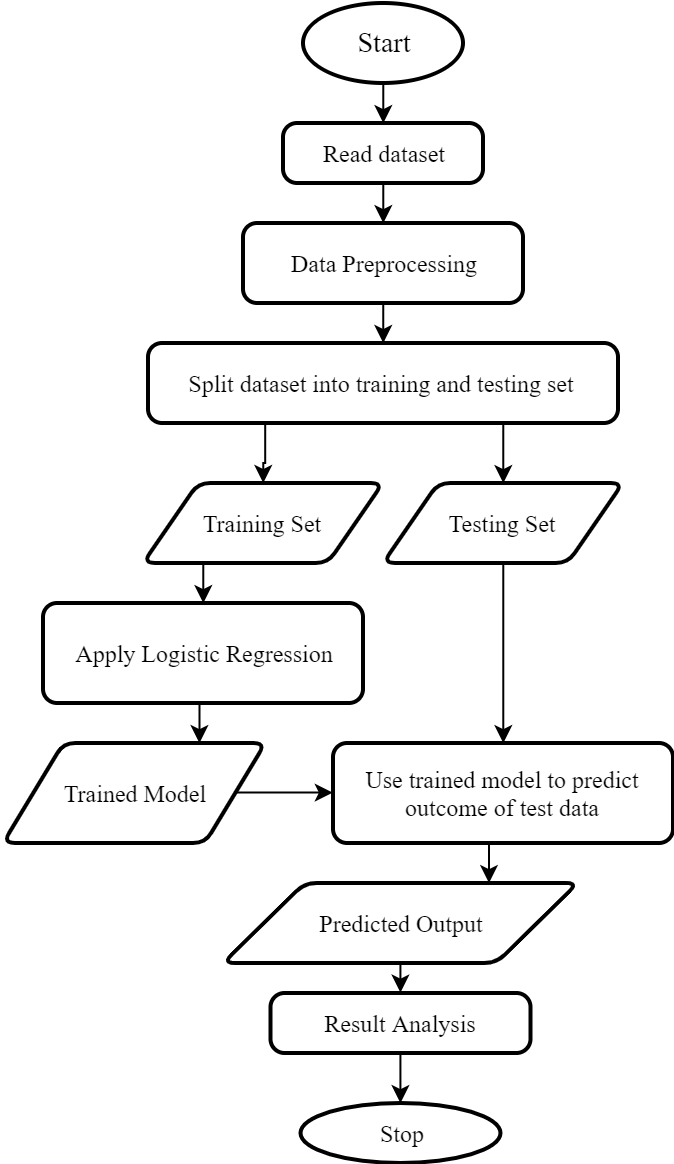

The diagram above was exported from draw.io. Its source (the exported page's mxGraphModel, read from the mxfile embedded in the PNG):
<mxGraphModel dx="677" dy="359" grid="1" gridSize="10" guides="1" tooltips="1" connect="1" arrows="1" fold="1" page="1" pageScale="1" pageWidth="850" pageHeight="1100" math="0" shadow="0">
  <root>
    <mxCell id="0" />
    <mxCell id="1" parent="0" />
    <mxCell id="hYVcll6Rvxtj42Xu19Bj-8" style="edgeStyle=orthogonalEdgeStyle;rounded=0;orthogonalLoop=1;jettySize=auto;html=1;exitX=0.5;exitY=1;exitDx=0;exitDy=0;exitPerimeter=0;entryX=0.5;entryY=0;entryDx=0;entryDy=0;" parent="1" source="hYVcll6Rvxtj42Xu19Bj-1" target="hYVcll6Rvxtj42Xu19Bj-2" edge="1">
      <mxGeometry relative="1" as="geometry" />
    </mxCell>
    <mxCell id="hYVcll6Rvxtj42Xu19Bj-1" value="&lt;p&gt;&lt;font style=&quot;font-size: 14px&quot; face=&quot;Times New Roman&quot;&gt;Start&lt;/font&gt;&lt;/p&gt;" style="strokeWidth=2;html=1;shape=mxgraph.flowchart.start_1;whiteSpace=wrap;" parent="1" vertex="1">
      <mxGeometry x="310" y="40" width="80" height="40" as="geometry" />
    </mxCell>
    <mxCell id="hYVcll6Rvxtj42Xu19Bj-25" style="edgeStyle=orthogonalEdgeStyle;rounded=0;orthogonalLoop=1;jettySize=auto;html=1;exitX=0.5;exitY=1;exitDx=0;exitDy=0;entryX=0.5;entryY=0;entryDx=0;entryDy=0;" parent="1" source="hYVcll6Rvxtj42Xu19Bj-2" target="hYVcll6Rvxtj42Xu19Bj-9" edge="1">
      <mxGeometry relative="1" as="geometry" />
    </mxCell>
    <mxCell id="hYVcll6Rvxtj42Xu19Bj-2" value="&lt;font face=&quot;Times New Roman&quot;&gt;Read dataset&lt;/font&gt;" style="rounded=1;whiteSpace=wrap;html=1;absoluteArcSize=1;arcSize=14;strokeWidth=2;" parent="1" vertex="1">
      <mxGeometry x="300" y="100" width="100" height="30" as="geometry" />
    </mxCell>
    <mxCell id="hYVcll6Rvxtj42Xu19Bj-26" style="edgeStyle=orthogonalEdgeStyle;rounded=0;orthogonalLoop=1;jettySize=auto;html=1;exitX=0.5;exitY=1;exitDx=0;exitDy=0;" parent="1" source="hYVcll6Rvxtj42Xu19Bj-9" target="hYVcll6Rvxtj42Xu19Bj-11" edge="1">
      <mxGeometry relative="1" as="geometry" />
    </mxCell>
    <mxCell id="hYVcll6Rvxtj42Xu19Bj-9" value="&lt;font face=&quot;Times New Roman&quot;&gt;Data Preprocessing&lt;/font&gt;" style="rounded=1;whiteSpace=wrap;html=1;absoluteArcSize=1;arcSize=14;strokeWidth=2;" parent="1" vertex="1">
      <mxGeometry x="280" y="150" width="140" height="40" as="geometry" />
    </mxCell>
    <mxCell id="hYVcll6Rvxtj42Xu19Bj-30" style="edgeStyle=orthogonalEdgeStyle;rounded=0;orthogonalLoop=1;jettySize=auto;html=1;exitX=0.25;exitY=1;exitDx=0;exitDy=0;" parent="1" source="hYVcll6Rvxtj42Xu19Bj-11" target="hYVcll6Rvxtj42Xu19Bj-13" edge="1">
      <mxGeometry relative="1" as="geometry" />
    </mxCell>
    <mxCell id="hYVcll6Rvxtj42Xu19Bj-46" style="edgeStyle=orthogonalEdgeStyle;rounded=0;orthogonalLoop=1;jettySize=auto;html=1;exitX=0.75;exitY=1;exitDx=0;exitDy=0;entryX=0.5;entryY=0;entryDx=0;entryDy=0;" parent="1" source="hYVcll6Rvxtj42Xu19Bj-11" target="hYVcll6Rvxtj42Xu19Bj-14" edge="1">
      <mxGeometry relative="1" as="geometry" />
    </mxCell>
    <mxCell id="hYVcll6Rvxtj42Xu19Bj-11" value="&lt;font face=&quot;Times New Roman&quot;&gt;Split dataset into training and testing set&lt;/font&gt;" style="rounded=1;whiteSpace=wrap;html=1;absoluteArcSize=1;arcSize=14;strokeWidth=2;" parent="1" vertex="1">
      <mxGeometry x="232.5" y="210" width="235" height="40" as="geometry" />
    </mxCell>
    <mxCell id="hYVcll6Rvxtj42Xu19Bj-32" style="edgeStyle=orthogonalEdgeStyle;rounded=0;orthogonalLoop=1;jettySize=auto;html=1;exitX=0.25;exitY=1;exitDx=0;exitDy=0;entryX=0.5;entryY=0;entryDx=0;entryDy=0;" parent="1" source="hYVcll6Rvxtj42Xu19Bj-13" target="hYVcll6Rvxtj42Xu19Bj-15" edge="1">
      <mxGeometry relative="1" as="geometry" />
    </mxCell>
    <mxCell id="hYVcll6Rvxtj42Xu19Bj-13" value="&lt;font face=&quot;Times New Roman&quot;&gt;Training Set&lt;/font&gt;" style="shape=parallelogram;html=1;strokeWidth=2;perimeter=parallelogramPerimeter;whiteSpace=wrap;rounded=1;arcSize=12;size=0.23;" parent="1" vertex="1">
      <mxGeometry x="230" y="280" width="120" height="40" as="geometry" />
    </mxCell>
    <mxCell id="hYVcll6Rvxtj42Xu19Bj-34" style="edgeStyle=orthogonalEdgeStyle;rounded=0;orthogonalLoop=1;jettySize=auto;html=1;exitX=0.5;exitY=1;exitDx=0;exitDy=0;entryX=0.5;entryY=0;entryDx=0;entryDy=0;" parent="1" source="hYVcll6Rvxtj42Xu19Bj-14" target="hYVcll6Rvxtj42Xu19Bj-20" edge="1">
      <mxGeometry relative="1" as="geometry">
        <mxPoint x="418" y="390" as="targetPoint" />
      </mxGeometry>
    </mxCell>
    <mxCell id="hYVcll6Rvxtj42Xu19Bj-14" value="&lt;font face=&quot;Times New Roman&quot;&gt;Testing Set&lt;/font&gt;" style="shape=parallelogram;html=1;strokeWidth=2;perimeter=parallelogramPerimeter;whiteSpace=wrap;rounded=1;arcSize=12;size=0.23;" parent="1" vertex="1">
      <mxGeometry x="350" y="280" width="120" height="40" as="geometry" />
    </mxCell>
    <mxCell id="hYVcll6Rvxtj42Xu19Bj-33" style="edgeStyle=orthogonalEdgeStyle;rounded=0;orthogonalLoop=1;jettySize=auto;html=1;exitX=0.5;exitY=1;exitDx=0;exitDy=0;entryX=0.75;entryY=0;entryDx=0;entryDy=0;" parent="1" source="hYVcll6Rvxtj42Xu19Bj-15" target="hYVcll6Rvxtj42Xu19Bj-16" edge="1">
      <mxGeometry relative="1" as="geometry" />
    </mxCell>
    <mxCell id="hYVcll6Rvxtj42Xu19Bj-15" value="&lt;font face=&quot;Times New Roman&quot;&gt;Apply Logistic Regression&lt;/font&gt;" style="rounded=1;whiteSpace=wrap;html=1;absoluteArcSize=1;arcSize=14;strokeWidth=2;" parent="1" vertex="1">
      <mxGeometry x="180" y="340" width="160" height="50" as="geometry" />
    </mxCell>
    <mxCell id="hYVcll6Rvxtj42Xu19Bj-38" style="edgeStyle=orthogonalEdgeStyle;rounded=0;orthogonalLoop=1;jettySize=auto;html=1;exitX=1;exitY=0.5;exitDx=0;exitDy=0;entryX=0;entryY=0.5;entryDx=0;entryDy=0;" parent="1" source="hYVcll6Rvxtj42Xu19Bj-16" target="hYVcll6Rvxtj42Xu19Bj-20" edge="1">
      <mxGeometry relative="1" as="geometry" />
    </mxCell>
    <mxCell id="hYVcll6Rvxtj42Xu19Bj-16" value="&lt;font face=&quot;Times New Roman&quot;&gt;Trained Model&lt;/font&gt;" style="shape=parallelogram;html=1;strokeWidth=2;perimeter=parallelogramPerimeter;whiteSpace=wrap;rounded=1;arcSize=12;size=0.23;" parent="1" vertex="1">
      <mxGeometry x="160" y="410" width="131.25" height="50" as="geometry" />
    </mxCell>
    <mxCell id="hYVcll6Rvxtj42Xu19Bj-40" style="edgeStyle=orthogonalEdgeStyle;rounded=0;orthogonalLoop=1;jettySize=auto;html=1;exitX=0.5;exitY=1;exitDx=0;exitDy=0;entryX=0.75;entryY=0;entryDx=0;entryDy=0;" parent="1" source="hYVcll6Rvxtj42Xu19Bj-20" target="hYVcll6Rvxtj42Xu19Bj-21" edge="1">
      <mxGeometry relative="1" as="geometry" />
    </mxCell>
    <mxCell id="hYVcll6Rvxtj42Xu19Bj-20" value="&lt;font face=&quot;Times New Roman&quot;&gt;Use trained model to predict outcome of test data&lt;/font&gt;" style="rounded=1;whiteSpace=wrap;html=1;absoluteArcSize=1;arcSize=14;strokeWidth=2;" parent="1" vertex="1">
      <mxGeometry x="325" y="410" width="170" height="50" as="geometry" />
    </mxCell>
    <mxCell id="hYVcll6Rvxtj42Xu19Bj-42" style="edgeStyle=orthogonalEdgeStyle;rounded=0;orthogonalLoop=1;jettySize=auto;html=1;exitX=0.5;exitY=1;exitDx=0;exitDy=0;entryX=0.5;entryY=0;entryDx=0;entryDy=0;" parent="1" source="hYVcll6Rvxtj42Xu19Bj-21" target="hYVcll6Rvxtj42Xu19Bj-22" edge="1">
      <mxGeometry relative="1" as="geometry" />
    </mxCell>
    <mxCell id="hYVcll6Rvxtj42Xu19Bj-21" value="&lt;font face=&quot;Times New Roman&quot;&gt;Predicted Output&lt;/font&gt;" style="shape=parallelogram;html=1;strokeWidth=2;perimeter=parallelogramPerimeter;whiteSpace=wrap;rounded=1;arcSize=12;size=0.23;" parent="1" vertex="1">
      <mxGeometry x="270" y="480" width="177.5" height="40" as="geometry" />
    </mxCell>
    <mxCell id="RYqZUyi40tG6mLAyi_6a-2" style="edgeStyle=orthogonalEdgeStyle;rounded=0;orthogonalLoop=1;jettySize=auto;html=1;exitX=0.5;exitY=1;exitDx=0;exitDy=0;entryX=0.5;entryY=0;entryDx=0;entryDy=0;entryPerimeter=0;" parent="1" source="hYVcll6Rvxtj42Xu19Bj-22" target="hYVcll6Rvxtj42Xu19Bj-24" edge="1">
      <mxGeometry relative="1" as="geometry" />
    </mxCell>
    <mxCell id="hYVcll6Rvxtj42Xu19Bj-22" value="&lt;font face=&quot;Times New Roman&quot;&gt;Result Analysis&lt;/font&gt;" style="rounded=1;whiteSpace=wrap;html=1;absoluteArcSize=1;arcSize=14;strokeWidth=2;" parent="1" vertex="1">
      <mxGeometry x="293.75" y="535" width="130" height="30" as="geometry" />
    </mxCell>
    <mxCell id="hYVcll6Rvxtj42Xu19Bj-24" value="&lt;font face=&quot;Times New Roman&quot;&gt;Stop&lt;/font&gt;" style="strokeWidth=2;html=1;shape=mxgraph.flowchart.start_1;whiteSpace=wrap;" parent="1" vertex="1">
      <mxGeometry x="308.75" y="590" width="100" height="30" as="geometry" />
    </mxCell>
  </root>
</mxGraphModel>